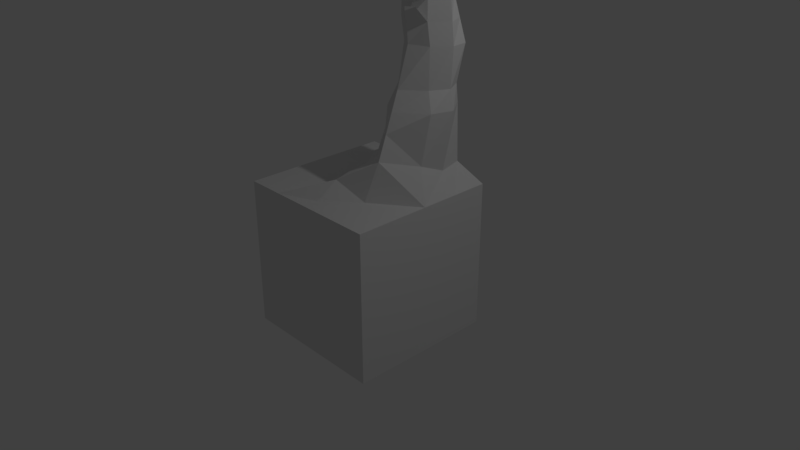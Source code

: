 # Source: single_tree.blend  (saved by Blender 2.78.0; exported with 4.5.12 LTS)
import bpy
from mathutils import Matrix  # noqa: F401  (used for matrix-valued properties, if any)

bpy.ops.wm.read_factory_settings(use_empty=True)
scene = bpy.context.scene
scene.name = 'Scene'

# ---- collections
col_collection_1 = bpy.data.collections.new('Collection 1'); scene.collection.children.link(col_collection_1)

# ---- materials (node trees are filled in below, after node groups)
mat_material = bpy.data.materials.new('Material')
mat_material.alpha_threshold = 0.0
mat_material.use_transparent_shadow = False
mat_material.roughness = 0.5
mat_material.line_color = (0.0, 0.0, 0.0, 1.0)

# ---- material node trees

# ---- world
world_world = bpy.data.worlds.new('World'); scene.world = world_world
world_world.color = (0.05088, 0.05088, 0.05088)
world_world.use_sun_shadow = False
world_world.sun_shadow_jitter_overblur = 0.0
world_world.cycles.sampling_method = 'MANUAL'

# ---- cameras
cam_camera = bpy.data.cameras.new('Camera')
cam_camera.clip_end = 100.0
cam_camera.lens = 35.0
cam_camera.sensor_width = 32.0
cam_camera.sensor_height = 18.0
cam_camera.ortho_scale = 7.314
cam_camera.dof.focus_distance = 0.0
cam_camera.dof.aperture_fstop = 128.0

# ---- lights
light_lamp = bpy.data.lights.new('Lamp', 'POINT')
light_lamp.transmission_factor = 0.0
light_lamp.cutoff_distance = 30.0
light_lamp.energy = 100.0
light_lamp.shadow_buffer_clip_start = 1.001
light_lamp.shadow_soft_size = 0.1
light_lamp.shadow_maximum_resolution = 0.006
light_lamp.use_absolute_resolution = True

# ---- meshes
me_cube = bpy.data.meshes.new('Cube')
me_cube.from_pydata([(-1.0, -1.0, -1.0), (-1.0, -1.0, 1.0), (-1.0, 1.0, -1.0), (-1.0, 1.0, 1.0), (1.0, -1.0, -1.0), (1.0, -1.0, 1.0), (1.0, 1.0, -1.0), (1.0, 1.0, 1.0), (-1.0, -0.5, 1.0), (-1.0, 0.0, 1.0), (-1.0, 0.5, 1.0), (-0.5, 1.0, 1.0), (0.0, 1.0, 1.0), (0.5, 1.0, 1.0), (1.0, 0.5, 1.0), (1.0, 0.0, 1.0), (1.0, -0.5, 1.0), (0.5, -1.0, 1.0), (0.0, -1.0, 1.0), (-0.5, -1.0, 1.0), (0.5854, 0.8757, 2.792), (0.5, -0.2654, 1.491), (0.4194, -0.4209, 1.0), (-0.1263, 0.5, 1.344), (0.1291, 0.0, 1.332), (0.0, -0.5, 1.189), (-0.5, 0.5392, 1.129), (-0.06222, 0.0, 0.9658), (-0.1847, -0.5, 1.0), (0.5, 0.7664, 1.271), (0.7241, 0.8275, 1.272), (0.1483, 0.7018, 1.377), (0.7944, 0.5, 1.259), (0.7574, 0.1725, 1.39), (0.5, 0.7959, 3.33), (0.5, -0.1488, 1.801), (0.01338, 0.4289, 1.645), (0.1725, 0.1725, 1.801), (0.8986, 0.7126, 2.792), (0.4082, 0.8769, 2.792), (0.9182, 0.5, 2.792), (0.7572, 0.2874, 2.792), (-0.5, 0.4012, 0.9931), (0.5, 0.1919, 2.792), (0.3791, 0.6491, 2.736), (0.343, 0.2874, 2.792), (0.7069, 0.7069, 3.33), (0.2931, 0.7069, 3.33), (0.8582, 0.5, 3.33), (0.7069, 0.2931, 3.33), (0.5, 0.2931, 3.33), (0.2931, 0.5, 3.445), (0.2931, 0.2931, 3.33), (-0.5, 0.6827, 0.9988), (0.5981, 0.9063, 5.041), (0.8316, 0.8316, 5.194), (0.292, 0.7445, 5.177), (0.8082, 0.5, 5.046), (0.8316, 0.1684, 5.194), (0.5, 1.583, 5.548), (0.5, 0.1684, 5.063), (0.2109, 0.5, 4.964), (0.1837, 0.2582, 5.194), (0.5, 1.158, 5.256), (1.007, 1.007, 5.386), (-0.007231, 1.087, 5.339), (1.122, 0.5, 5.294), (1.007, -0.007231, 5.312), (0.5, 1.725, 6.1), (0.5, -0.007231, 5.117), (-0.007231, 0.5, 5.175), (-0.007231, -0.007231, 5.386), (1.275, 1.275, 5.548), (-0.3797, 1.239, 5.548), (1.275, 0.5, 5.38), (1.275, -0.1734, 5.329), (0.477, 1.148, 6.38), (0.5, -0.2753, 5.224), (-0.5762, 0.5, 5.548), (-0.2753, -0.2753, 5.548), (1.384, 1.384, 5.954), (-0.3843, 1.613, 6.086), (1.605, 0.5, 5.954), (1.384, -0.3843, 5.954), (0.7696, 0.2661, 2.294), (0.5, -0.6503, 5.954), (-0.4198, 0.7511, 6.189), (-0.3856, -0.5025, 5.907), (1.162, 1.186, 6.272), (-0.04716, 1.231, 6.383), (1.378, 0.5, 6.272), (1.349, -0.1583, 6.272), (0.003677, 0.5, 6.414), (0.003677, 0.003677, 6.466), (0.8904, 0.4966, 2.294), (0.1649, 0.4435, 2.19), (0.2701, 0.2661, 2.294), (0.2099, 0.7535, 2.282), (0.5006, 0.8304, 2.294), (0.7664, 0.7271, 2.294), (0.5006, 0.0308, 2.294), (0.2903, 0.2903, 3.061), (0.5, 0.1753, 3.061), (0.8882, 0.5, 3.061), (0.8027, 0.7097, 3.061), (0.5, 0.7913, 3.061), (0.7097, 0.2903, 3.061), (0.2466, 0.4733, 3.017), (0.2903, 0.7097, 3.061), (0.8569, 0.2192, 2.047), (0.08908, 0.4362, 1.917), (0.4292, 0.8685, 2.047), (0.9428, 0.4983, 2.047), (0.2212, 0.2192, 2.047), (0.1207, 0.6957, 2.028), (0.7453, 0.7774, 2.047), (0.5003, -0.05905, 2.047), (0.0, -0.7886, 0.9939), (-0.007083, -0.5618, 5.565), (-0.08295, -0.7181, 5.812), (0.5262, -0.8198, 5.844), (0.5262, -0.5618, 5.379), (1.06, -0.4917, 5.653), (1.135, -0.6368, 5.844), (-0.6147, 0.4914, 5.909), (-0.7299, 0.4914, 5.665), (-0.6957, 0.1766, 5.665), (-0.7605, 0.02336, 5.881), (-0.6473, 1.051, 5.665), (-0.6147, 1.023, 5.909), (1.453, 1.087, 5.506), (1.453, 0.4989, 5.506), (1.453, -0.0917, 5.476), (1.536, -0.1715, 5.814), (1.536, 1.169, 5.814), (1.704, 0.4989, 5.814), (0.4989, 1.682, 5.595), (1.05, 1.463, 5.595), (-0.168, 1.574, 5.595), (0.4989, 1.782, 5.987), (1.127, 1.54, 5.883), (-0.03109, 1.747, 5.906), (-0.4553, 1.429, 5.661), (-0.5604, 1.237, 5.72), (-0.5496, 1.542, 5.865), (-0.6467, 1.223, 5.843), (-0.3189, 1.501, 5.684), (-0.2994, 1.559, 5.83), (-0.3209, -0.4804, 5.594), (-0.3896, -0.5396, 5.817), (-0.154, -0.5098, 5.604), (-0.2012, -0.607, 5.758), (-0.6314, -0.1442, 5.666), (-0.5326, -0.2291, 5.629), (1.383, -0.3306, 5.589), (1.17, -0.4526, 5.665), (1.384, -0.382, 5.863), (1.219, -0.5481, 5.791), (1.47, -0.2285, 5.578), (1.484, -0.242, 5.771), (0.5111, -0.1381, 6.67), (0.6834, 0.3395, 6.697), (0.9281, -0.08004, 6.674), (0.2316, 0.6129, 6.729), (0.8349, 0.5903, 6.674), (0.493, 0.5712, 6.727), (0.9456, -0.1928, 6.515), (0.5045, -0.3254, 6.515), (0.9593, 0.1974, 6.677), (0.8093, 0.1611, 6.752), (0.06283, -0.2517, 6.491), (0.2672, 0.0478, 6.753), (-0.159, -0.04747, 6.392), (-0.4106, -0.2094, 6.135), (-0.3586, 0.3633, 6.138), (-0.2085, 0.311, 6.354), (-0.5295, 0.3065, 6.048), (-0.5299, -0.006064, 6.033), (-0.3817, 1.176, 6.211), (-0.3433, 0.8013, 6.185), (-0.1736, 0.9397, 6.246), (-0.1076, 0.6717, 6.381), (0.5, 0.1816, 2.958), (0.6379, 0.01075, 3.214), (0.6379, 0.007583, 3.265), (0.743, 0.06523, 3.265), (0.02066, 0.6492, 3.411), (0.008616, 0.5937, 3.415), (-0.03174, 0.6572, 3.359), (-0.06218, 0.5974, 3.364), (-0.1384, 0.7064, 3.58), (-0.1454, 0.6741, 3.583), (-0.1688, 0.7111, 3.55), (-0.1865, 0.6763, 3.553), (0.02133, -0.2854, 1.251), (0.252, -0.1337, 1.412), (0.2615, 0.09769, 2.047), (0.2547, 0.09175, 1.801), (0.2628, 0.02541, 1.526), (-0.02697, -0.3141, 0.9873), (0.7378, 0.503, 4.718), (0.7453, 0.503, 4.46), (0.7528, 0.503, 4.202), (0.7603, 0.503, 3.945), (0.683, 0.6841, 3.975), (0.636, 0.6672, 4.255), (0.6713, 0.8073, 4.535), (0.7809, 0.6731, 4.815), (0.2646, 0.6818, 4.8), (0.2833, 0.7215, 4.523), (0.2525, 0.7028, 4.247), (0.3207, 0.6841, 3.792), (0.3207, 0.5367, 3.736), (0.1976, 0.4122, 4.211), (0.2833, 0.503, 4.472), (0.2646, 0.503, 4.734), (0.5019, 0.2794, 3.948), (0.5019, 0.3031, 4.208), (0.5019, 0.2844, 4.469), (0.5019, 0.2657, 4.729), (0.2746, 0.3247, 4.815), (0.2911, 0.33, 4.535), (0.3075, 0.2661, 4.255), (0.3923, 0.3405, 3.778), (0.5019, 0.8063, 3.764), (0.4369, 0.7295, 4.236), (0.5019, 0.7594, 4.508), (0.5953, 0.7894, 4.78), (0.683, 0.3218, 3.975), (0.7017, 0.3031, 4.255), (0.7204, 0.2844, 4.535), (0.7391, 0.2657, 4.815), (0.39, 0.74, 4.516), (0.4619, 0.741, 4.341), (0.4141, 0.9777, 4.604), (0.4306, 0.9853, 4.673), (0.3843, 0.9773, 4.676), (0.2134, 0.28, 5.07), (0.2929, 0.2272, 5.149), (0.125, 0.04845, 5.226), (0.1395, 0.05904, 5.165), (0.1783, 0.03333, 5.204), (0.3879, 1.09, 5.367), (0.6639, 1.11, 5.434), (-0.007231, 0.6572, 5.308), (-0.007231, 0.4101, 5.369), (0.6015, -0.2555, 5.282), (0.4229, -0.007231, 5.191), (0.4214, -0.2753, 5.345), (0.6047, -0.007231, 5.183), (0.5262, -0.8945, 5.617), (0.141, 0.07116, 6.645), (-0.1858, -0.4072, 6.21), (1.187, 0.3479, 6.503), (0.4998, -0.5216, 6.247), (1.184, -0.3157, 6.247), (0.482, 0.8702, 6.577), (1.013, 0.8998, 6.493), (0.07621, 0.9348, 6.579), (1.157, -0.1407, 6.493), (0.1156, 0.3689, 6.618), (0.257, 0.2483, 6.74), (0.3478, 0.03204, 6.802), (0.2807, -0.1668, 6.657), (0.5051, 0.3296, 6.78), (0.3842, 0.2917, 6.79), (0.5111, -0.04356, 6.752), (0.7411, -0.06889, 6.67), (0.732, -0.01009, 6.752), (0.4897, 0.08696, 6.811), (0.3533, 0.1611, 6.776)], [], [(0, 1, 8, 9, 10, 3, 2), (2, 3, 11, 12, 13, 7, 6), (6, 7, 14, 15, 16, 5, 4), (4, 5, 17, 18, 19, 1, 0), (2, 6, 4, 0), (28, 8, 1, 19), (16, 22, 17, 5), (22, 18, 17), (25, 28, 19), (7, 13, 29, 30), (14, 7, 30, 32), (15, 21, 22), (12, 23, 36), (24, 195, 198, 197), (21, 195, 194, 25), (12, 53, 26, 23), (23, 26, 42), (24, 27, 199, 194), (11, 3, 10, 53), (26, 10, 42), (27, 9, 8, 28, 199), (97, 95, 44, 39), (98, 97, 39, 20), (84, 94, 40, 41), (95, 96, 45, 44), (23, 24, 37, 36), (15, 14, 32, 33), (13, 31, 29), (21, 33, 35), (102, 106, 49, 50), (104, 105, 34, 46), (101, 102, 50, 52), (103, 104, 46, 48), (94, 99, 38, 40), (96, 100, 43, 45), (99, 98, 20, 38), (100, 84, 41, 43), (207, 227, 54, 55), (220, 219, 60, 238, 237), (200, 207, 55, 57), (208, 215, 61, 56), (107, 101, 52, 51), (106, 103, 48, 49), (105, 108, 47, 34), (51, 47, 186, 187), (42, 10, 9, 27), (24, 42, 27), (53, 10, 26), (53, 12, 11), (55, 243, 64), (62, 238, 247, 71), (57, 55, 64, 66), (56, 61, 70, 244), (219, 231, 58, 60), (215, 220, 237, 62, 61), (231, 200, 57, 58), (227, 208, 56, 54), (66, 64, 72, 74), (65, 244, 78, 73), (63, 242, 59), (67, 66, 74, 75), (60, 58, 249, 69), (61, 62, 245, 70), (58, 57, 66, 67), (54, 56, 242, 63), (129, 81, 144, 145), (80, 82, 135, 134), (78, 79, 126, 125), (85, 87, 119, 120), (71, 247, 248, 79), (64, 243, 59, 72), (69, 249, 246, 77), (70, 245, 78), (165, 163, 265, 264), (80, 68, 76, 88), (171, 170, 263, 262), (82, 80, 88, 90), (138, 73, 142, 146), (72, 80, 134, 130), (77, 246, 121), (80, 72, 137, 140), (170, 167, 160, 263), (168, 164, 161, 169), (163, 261, 270, 265), (166, 162, 268, 267), (87, 93, 172, 173), (83, 82, 90, 91), (68, 81, 89, 76), (92, 89, 180, 181), (116, 109, 84, 100), (115, 111, 98, 99), (113, 196, 116, 100, 96), (112, 115, 99, 94), (110, 113, 96, 95), (109, 112, 94, 84), (111, 114, 97, 98), (114, 110, 95, 97), (39, 44, 107, 108), (20, 39, 108, 105), (41, 40, 103, 106), (44, 45, 101, 107), (40, 38, 104, 103), (45, 43, 182, 102, 101), (38, 20, 105, 104), (43, 41, 106, 182), (31, 36, 110, 114), (29, 31, 114, 111), (33, 32, 112, 109), (36, 37, 113, 110), (32, 30, 115, 112), (37, 197, 196, 113), (30, 29, 111, 115), (35, 33, 109, 116), (36, 31, 12), (42, 24, 23), (25, 22, 21), (18, 22, 117), (22, 16, 15), (33, 21, 15), (117, 19, 18), (117, 22, 25), (19, 117, 25), (31, 13, 12), (121, 122, 250), (118, 121, 250), (119, 87, 149, 151), (83, 85, 120, 123), (132, 133, 159, 158), (79, 248, 121, 118), (125, 126, 127, 124), (128, 125, 124, 129), (79, 118, 150, 148), (86, 124, 176, 174), (73, 78, 125, 128), (86, 81, 129, 124), (132, 131, 135, 133), (131, 130, 134, 135), (75, 74, 131, 132), (75, 132, 158, 154), (82, 83, 133, 135), (74, 72, 130, 131), (136, 138, 141, 139), (137, 136, 139, 140), (68, 80, 140, 139), (59, 73, 138, 136), (81, 68, 139, 141), (72, 59, 136, 137), (142, 144, 147, 146), (144, 142, 143, 145), (81, 141, 147, 144), (73, 128, 143, 142), (128, 129, 145, 143), (141, 138, 146, 147), (149, 148, 150, 151), (148, 149, 153, 152), (127, 126, 152, 153), (87, 127, 153, 149), (118, 119, 151, 150), (126, 79, 148, 152), (154, 156, 157, 155), (156, 154, 158, 159), (133, 83, 156, 159), (122, 75, 154, 155), (83, 123, 157, 156), (123, 122, 155, 157), (85, 83, 255, 254), (91, 90, 253, 259), (83, 91, 259, 255), (89, 92, 260, 258), (90, 88, 257, 253), (87, 85, 254, 252), (93, 87, 252, 251), (76, 89, 258, 256), (92, 93, 251, 260), (88, 76, 256, 257), (174, 173, 172, 175), (173, 174, 176, 177), (124, 127, 177, 176), (127, 87, 173, 177), (93, 92, 175, 172), (92, 86, 174, 175), (178, 179, 181, 180), (89, 81, 178, 180), (86, 92, 181, 179), (81, 86, 179, 178), (183, 185, 184), (182, 106, 185, 183), (106, 102, 184, 185), (102, 182, 183, 184), (186, 188, 192, 190), (47, 108, 188, 186), (108, 107, 189, 188), (107, 51, 187, 189), (192, 193, 191, 190), (189, 187, 191, 193), (187, 186, 190, 191), (188, 189, 193, 192), (34, 47, 211, 224), (197, 37, 24), (198, 195, 21, 35), (194, 199, 28, 25), (194, 195, 24), (196, 197, 198), (198, 35, 116, 196), (224, 211, 210, 225), (225, 210, 209, 232, 233), (226, 232, 209, 208, 227), (49, 48, 203, 228), (228, 203, 202, 229), (229, 202, 201, 230), (230, 201, 200, 231), (51, 52, 223, 212), (212, 223, 222, 213), (213, 222, 221, 214), (214, 221, 220, 215), (50, 49, 228, 216), (216, 228, 229, 217), (217, 229, 230, 218), (218, 230, 231, 219), (47, 51, 212, 211), (211, 212, 213, 210), (210, 213, 214, 209), (209, 214, 215, 208), (48, 46, 204, 203), (203, 204, 205, 202), (202, 205, 206, 201), (201, 206, 207, 200), (52, 50, 216, 223), (223, 216, 217, 222), (222, 217, 218, 221), (221, 218, 219, 220), (46, 34, 224, 204), (204, 224, 225, 205), (205, 225, 233, 226, 206), (206, 226, 227, 207), (234, 236, 235), (233, 232, 236, 234), (232, 226, 235, 236), (226, 233, 234, 235), (240, 241, 239), (237, 238, 241, 240), (238, 62, 239, 241), (62, 237, 240, 239), (59, 242, 65, 73), (243, 55, 54, 63), (59, 243, 63), (242, 56, 65), (78, 244, 70), (244, 65, 56), (78, 245, 71, 79), (245, 62, 71), (121, 248, 77), (247, 238, 60, 69), (246, 249, 67, 75), (249, 58, 67), (121, 246, 75, 122), (248, 247, 69, 77), (250, 122, 123, 120), (250, 120, 119, 118), (260, 251, 171, 261), (257, 256, 165, 164), (259, 253, 168, 162), (251, 252, 170, 171), (258, 260, 261, 163), (252, 254, 167, 170), (253, 257, 164, 168), (255, 259, 162, 166), (254, 255, 166, 167), (256, 258, 163, 165), (160, 267, 268, 266), (263, 160, 266, 262), (161, 264, 269, 169), (169, 269, 266, 268), (264, 265, 270, 269), (269, 270, 262, 266), (162, 168, 169, 268), (167, 166, 267, 160), (164, 165, 264, 161), (261, 171, 262, 270)])
me_cube.materials.append(mat_material)
me_cube.use_remesh_preserve_volume = False
me_cube.use_remesh_preserve_attributes = False
me_cube.use_mirror_vertex_groups = False
me_cube.update()

# ---- objects
ob_cube = bpy.data.objects.new('Cube', me_cube)
ob_lamp = bpy.data.objects.new('Lamp', light_lamp)
ob_camera = bpy.data.objects.new('Camera', cam_camera)

# ---- transforms, parenting, visibility, modifiers, constraints
ob_cube.location = (0.0, 0.0, 0.0)
ob_cube.lock_rotations_4d = False
ob_cube.empty_display_type = 'ARROWS'
ob_cube.lineart.crease_threshold = 0.0
ob_lamp.location = (4.076, 1.005, 5.904)
ob_lamp.rotation_euler = (0.6503, 0.05522, 1.866)
ob_lamp.lock_rotations_4d = False
ob_lamp.empty_display_type = 'ARROWS'
ob_lamp.color = (0.0, 0.0, 0.0, 0.0)
ob_lamp.lineart.crease_threshold = 0.0
ob_camera.location = (7.481, -6.508, 5.344)
ob_camera.rotation_euler = (1.109, 0.0, 0.8149)
ob_camera.lock_rotations_4d = False
ob_camera.empty_display_type = 'ARROWS'
ob_camera.color = (0.0, 0.0, 0.0, 0.0)
ob_camera.display_type = 'WIRE'
ob_camera.lineart.crease_threshold = 0.0

# ---- collection membership
col_collection_1.objects.link(ob_cube)
col_collection_1.objects.link(ob_lamp)
col_collection_1.objects.link(ob_camera)

# ---- scene / render settings (as saved in the file)
scene.camera = ob_camera
scene.frame_start = 1; scene.frame_end = 250; scene.frame_set(1)
scene.render.engine = 'BLENDER_EEVEE_NEXT'
scene.render.resolution_percentage = 50
scene.render.dither_intensity = 0.0
scene.cycles.use_denoising = False
scene.cycles.samples = 128
scene.cycles.sampling_pattern = 'TABULATED_SOBOL'
scene.cycles.light_sampling_threshold = 0.0
scene.cycles.use_adaptive_sampling = False
scene.cycles.use_light_tree = False
scene.cycles.blur_glossy = 0.0
scene.cycles.sample_clamp_indirect = 0.0
scene.view_settings.view_transform = 'Standard'
bpy.context.view_layer.update()
